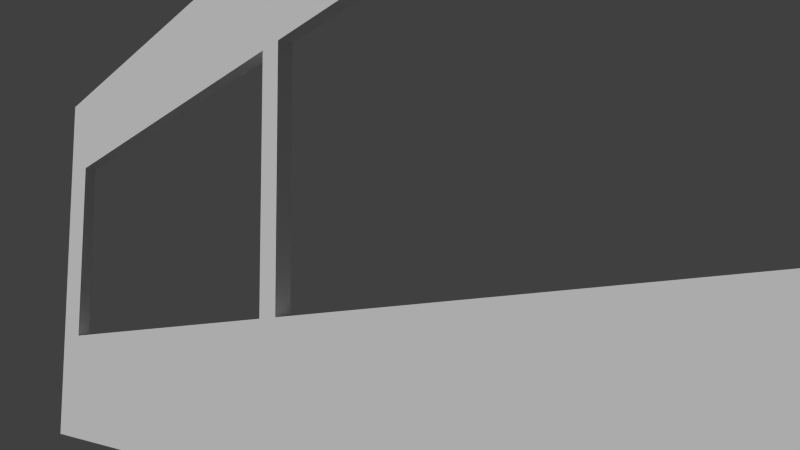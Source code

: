 # Source: Office_Windows.blend  (saved by Blender 2.74.0; exported with 4.5.12 LTS)
import bpy
from mathutils import Matrix  # noqa: F401  (used for matrix-valued properties, if any)

bpy.ops.wm.read_factory_settings(use_empty=True)
scene = bpy.context.scene
scene.name = 'Scene'

# ---- collections
col_collection_1 = bpy.data.collections.new('Collection 1'); scene.collection.children.link(col_collection_1)

# ---- world
world_world = bpy.data.worlds.new('World'); scene.world = world_world
world_world.color = (0.05088, 0.05088, 0.05088)
world_world.use_sun_shadow = False
world_world.sun_shadow_jitter_overblur = 0.0
world_world.cycles.sampling_method = 'MANUAL'
world_world.cycles.sample_map_resolution = 256

# ---- cameras
cam_camera = bpy.data.cameras.new('Camera')
cam_camera.clip_end = 100.0
cam_camera.lens = 35.0
cam_camera.sensor_width = 32.0
cam_camera.sensor_height = 18.0
cam_camera.ortho_scale = 7.314
cam_camera.dof.focus_distance = 0.0
cam_camera.dof.aperture_fstop = 128.0

# ---- meshes
me_plane = bpy.data.meshes.new('Plane')
me_plane.from_pydata([(-0.967, 1.836, 3.328), (-0.967, -0.967, 3.328), (-0.967, 1.836, 0.2004), (-0.967, -0.967, 0.2004), (-0.9894, -0.967, 0.2004), (-0.9894, 1.836, 0.2004), (-0.9894, -0.967, 3.328), (-0.9894, 1.836, 3.328), (-0.9894, -0.8863, 3.328), (-0.9894, -0.263, 3.328), (-0.9894, -0.2305, 3.328), (-0.9894, 0.4183, 3.328), (-0.9894, 0.4508, 3.328), (-0.9894, 1.1, 3.328), (-0.9894, 1.132, 3.328), (-0.9894, 1.755, 3.328), (-0.967, -0.8863, 3.328), (-0.967, -0.263, 3.328), (-0.967, -0.2305, 3.328), (-0.967, 0.4183, 3.328), (-0.967, 0.4508, 3.328), (-0.967, 1.1, 3.328), (-0.967, 1.132, 3.328), (-0.967, 1.755, 3.328), (-0.9894, -0.8863, 0.2004), (-0.9894, -0.263, 0.2004), (-0.9894, -0.2305, 0.2004), (-0.9894, 0.4183, 0.2004), (-0.9894, 0.4508, 0.2004), (-0.9894, 1.1, 0.2004), (-0.9894, 1.132, 0.2004), (-0.9894, 1.755, 0.2004), (-0.967, -0.8863, 0.2004), (-0.967, -0.263, 0.2004), (-0.967, -0.2305, 0.2004), (-0.967, 0.4183, 0.2004), (-0.967, 0.4508, 0.2004), (-0.967, 1.1, 0.2004), (-0.967, 1.132, 0.2004), (-0.967, 1.755, 0.2004), (-0.967, -0.8863, 2.628), (-0.967, -0.263, 2.628), (-0.967, -0.8863, 1.092), (-0.967, -0.263, 1.092), (-0.9894, -0.8863, 2.628), (-0.9894, -0.263, 2.628), (-0.9894, -0.8863, 1.092), (-0.9894, -0.263, 1.092), (-0.967, -0.2305, 2.628), (-0.967, 0.4183, 2.628), (-0.967, -0.2305, 1.092), (-0.967, 0.4183, 1.092), (-0.9894, -0.2305, 2.628), (-0.9894, 0.4183, 2.628), (-0.9894, -0.2305, 1.092), (-0.9894, 0.4183, 1.092), (-0.9894, 0.4508, 2.628), (-0.9894, 1.1, 2.628), (-0.9894, 0.4508, 1.092), (-0.9894, 1.1, 1.092), (-0.967, 0.4508, 2.628), (-0.967, 1.1, 2.628), (-0.967, 0.4508, 1.092), (-0.967, 1.1, 1.092), (-0.967, 1.132, 2.628), (-0.967, 1.755, 2.628), (-0.967, 1.132, 1.092), (-0.967, 1.755, 1.092), (-0.9894, 1.132, 2.628), (-0.9894, 1.755, 2.628), (-0.9894, 1.132, 1.092), (-0.9894, 1.755, 1.092), (-0.9894, 1.836, 2.628), (-0.9894, 1.836, 1.248), (-0.967, 1.836, 2.628), (-0.967, 1.836, 1.248), (-0.9894, -0.967, 1.248), (-0.9894, -0.967, 2.628), (-0.967, -0.967, 1.248), (-0.967, -0.967, 2.628)], [], [(78, 76, 4, 3), (74, 72, 7, 0), (8, 6, 1, 16), (24, 32, 3, 4), (7, 15, 23, 0), (15, 14, 22, 23), (14, 13, 21, 22), (13, 12, 20, 21), (12, 11, 19, 20), (11, 10, 18, 19), (10, 9, 17, 18), (9, 8, 16, 17), (5, 2, 39, 31), (31, 39, 38, 30), (30, 38, 37, 29), (29, 37, 36, 28), (28, 36, 35, 27), (27, 35, 34, 26), (26, 34, 33, 25), (25, 33, 32, 24), (51, 62, 60, 49), (20, 19, 49, 60), (33, 34, 50, 43), (50, 48, 41, 43), (18, 17, 41, 48), (35, 36, 62, 51), (32, 33, 43, 42), (17, 16, 40, 41), (25, 24, 46, 47), (8, 9, 45, 44), (34, 35, 51, 50), (19, 18, 48, 49), (27, 26, 54, 55), (10, 11, 53, 52), (29, 28, 58, 59), (12, 13, 57, 56), (36, 37, 63, 62), (21, 20, 60, 61), (38, 39, 67, 66), (23, 22, 64, 65), (31, 30, 70, 71), (14, 15, 69, 68), (22, 21, 61, 64), (63, 66, 64, 61), (37, 38, 66, 63), (14, 68, 57, 13), (70, 59, 57, 68), (29, 59, 70, 30), (28, 27, 55, 58), (58, 55, 53, 56), (12, 56, 53, 11), (10, 52, 45, 9), (52, 54, 47, 45), (25, 47, 54, 26), (41, 40, 44, 45), (2, 5, 73, 75), (75, 73, 72, 74), (1, 6, 77, 79), (79, 77, 76, 78), (6, 8, 44, 77), (4, 76, 46, 24), (79, 40, 16, 1), (3, 32, 42, 78), (0, 23, 65, 74), (75, 67, 39, 2), (31, 71, 73, 5), (7, 72, 69, 15), (72, 73, 71, 69), (75, 74, 65, 67), (71, 67, 65, 69), (65, 64, 68, 69), (67, 71, 70, 66), (66, 70, 68, 64), (61, 57, 59, 63), (59, 58, 62, 63), (62, 58, 56, 60), (57, 61, 60, 56), (49, 53, 55, 51), (49, 48, 52, 53), (51, 55, 54, 50), (50, 54, 52, 48), (41, 45, 47, 43), (43, 47, 46, 42), (44, 40, 42, 46), (76, 77, 44, 46), (78, 42, 40, 79)])
me_plane.use_remesh_preserve_volume = False
me_plane.use_remesh_preserve_attributes = False
me_plane.use_mirror_vertex_groups = False
me_plane.update()

# ---- objects
ob_plane = bpy.data.objects.new('Plane', me_plane)
ob_camera = bpy.data.objects.new('Camera', cam_camera)

# ---- transforms, parenting, visibility, modifiers, constraints
ob_plane.location = (4.0, 0.0, -0.2003)
ob_plane.scale = (4.0, 6.0, 1.0)
ob_plane.lineart.crease_threshold = 0.0
ob_camera.location = (2.226, 2.843, 0.6829)
ob_camera.rotation_euler = (1.719, 0.01082, 2.541)
ob_camera.lock_rotations_4d = False
ob_camera.empty_display_type = 'ARROWS'
ob_camera.color = (0.0, 0.0, 0.0, 0.0)
ob_camera.display_type = 'WIRE'
ob_camera.lineart.crease_threshold = 0.0

# ---- collection membership
col_collection_1.objects.link(ob_plane)
col_collection_1.objects.link(ob_camera)

# ---- scene / render settings (as saved in the file)
scene.camera = ob_camera
scene.frame_start = 1; scene.frame_end = 60; scene.frame_set(1)
scene.render.engine = 'BLENDER_EEVEE_NEXT'
scene.render.resolution_percentage = 50
scene.render.dither_intensity = 0.0
scene.cycles.use_denoising = False
scene.cycles.samples = 10
scene.cycles.sampling_pattern = 'TABULATED_SOBOL'
scene.cycles.light_sampling_threshold = 0.0
scene.cycles.use_adaptive_sampling = False
scene.cycles.use_light_tree = False
scene.cycles.blur_glossy = 0.0
scene.cycles.pixel_filter_type = 'GAUSSIAN'
scene.cycles.sample_clamp_indirect = 0.0
scene.view_settings.view_transform = 'Standard'
bpy.context.view_layer.update()

# ---- added for rendering (the .blend has no usable light): sun
light_auto_sun = bpy.data.lights.new('AutoSun', 'SUN')
light_auto_sun.energy = 3.0
light_auto_sun.angle = 0.0523599
ob_auto_sun = bpy.data.objects.new('AutoSun', light_auto_sun)
scene.collection.objects.link(ob_auto_sun)
ob_auto_sun.rotation_euler = (0.872665, 0.174533, 0.523599)
bpy.context.view_layer.update()
